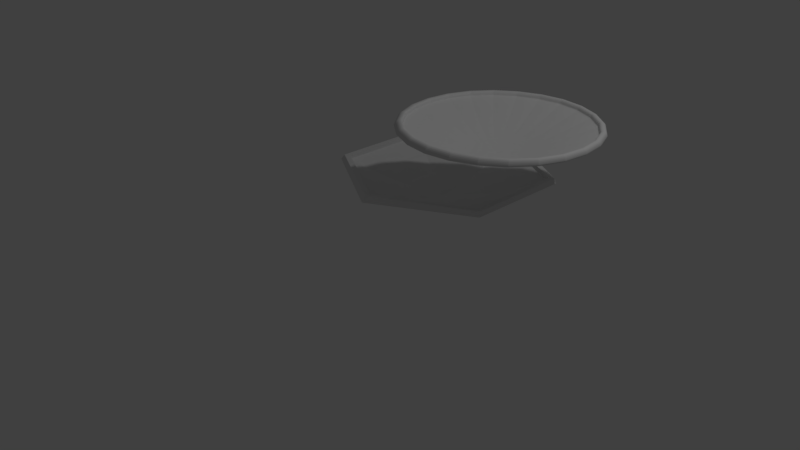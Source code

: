 # Source: peneira.blend  (saved by Blender 2.79.0; exported with 4.5.12 LTS)
import bpy
from mathutils import Matrix  # noqa: F401  (used for matrix-valued properties, if any)

bpy.ops.wm.read_factory_settings(use_empty=True)
scene = bpy.context.scene
scene.name = 'Scene'

# ---- collections
col_collection_1 = bpy.data.collections.new('Collection 1'); scene.collection.children.link(col_collection_1)

# ---- world
world_world = bpy.data.worlds.new('World'); scene.world = world_world
world_world.color = (0.05088, 0.05088, 0.05088)
world_world.use_sun_shadow = False
world_world.sun_shadow_jitter_overblur = 0.0
world_world.cycles.sampling_method = 'MANUAL'

# ---- cameras
cam_camera = bpy.data.cameras.new('Camera')
cam_camera.clip_end = 100.0
cam_camera.lens = 35.0
cam_camera.sensor_width = 32.0
cam_camera.sensor_height = 18.0
cam_camera.ortho_scale = 7.314
cam_camera.dof.focus_distance = 0.0
cam_camera.dof.aperture_fstop = 128.0

# ---- lights
light_lamp = bpy.data.lights.new('Lamp', 'POINT')
light_lamp.transmission_factor = 0.0
light_lamp.cutoff_distance = 30.0
light_lamp.energy = 100.0
light_lamp.shadow_buffer_clip_start = 1.001
light_lamp.shadow_soft_size = 0.1
light_lamp.shadow_maximum_resolution = 0.006
light_lamp.use_absolute_resolution = True

# ---- meshes
me_sphere_002 = bpy.data.meshes.new('Sphere.002')
me_sphere_002.from_pydata([(1.211, 0.01883, -0.7024), (1.177, -0.7804, -1.026), (2.358, -0.6435, -0.7024), (1.632, -1.043, -1.026), (2.358, -1.968, -0.7024), (1.632, -1.569, -1.026), (1.211, -2.631, -0.6817), (0.06353, -1.968, -0.7024), (1.177, -1.831, -1.026), (0.722, -1.569, -1.026), (1.177, -1.306, -1.13), (0.06353, -0.6435, -0.7024), (0.722, -1.043, -1.026), (2.373, -0.6257, -0.7663), (0.01716, -1.986, -0.7663), (2.373, -1.986, -0.7663), (0.01716, -0.6257, -0.7663), (1.195, 0.05443, -0.7663), (1.195, -2.666, -0.7663), (2.003, -0.8344, -0.8961), (0.3696, -1.777, -0.8961), (2.003, -1.777, -0.8961), (0.3696, -0.8344, -0.8961), (1.186, -0.363, -0.8961), (1.186, -2.249, -0.8961), (1.211, -0.0572, -0.7022), (2.292, -1.93, -0.7022), (0.1294, -1.93, -0.7022), (1.211, -2.555, -0.6827), (0.1294, -0.6815, -0.7022), (2.292, -0.6815, -0.7022), (1.204, -0.0572, -0.755), (2.285, -0.6815, -0.755), (2.285, -1.93, -0.755), (1.204, -2.555, -0.7355), (0.1223, -1.93, -0.755), (0.1223, -0.6815, -0.755), (1.177, -0.7804, -1.008), (1.632, -1.043, -1.008), (1.632, -1.569, -1.008), (1.177, -1.831, -1.008), (0.722, -1.569, -1.008), (1.177, -1.306, -1.112), (0.722, -1.043, -1.008), (2.003, -0.8344, -0.8781), (0.3696, -1.777, -0.8781), (2.003, -1.777, -0.8781), (0.3696, -0.8344, -0.8781), (1.186, -0.363, -0.8781), (1.186, -2.249, -0.8781), (1.195, -2.648, -0.7718), (2.358, -0.6346, -0.7718), (0.03208, -1.977, -0.7718), (2.358, -1.977, -0.7718), (0.03208, -0.6346, -0.7718), (1.195, 0.03675, -0.7718), (2.277, -0.6861, -0.7587), (2.277, -1.926, -0.7587), (1.203, -0.06638, -0.7587), (0.1298, -0.6861, -0.7587), (0.1298, -1.926, -0.7587), (1.203, -2.545, -0.7398)], [], [(10, 3, 5), (10, 5, 8), (6, 18, 15, 4), (10, 8, 9), (10, 9, 12), (10, 12, 1), (21, 5, 3, 19), (10, 1, 3), (20, 22, 12, 9), (22, 23, 1, 12), (19, 3, 1, 23), (24, 20, 9, 8), (24, 8, 5, 21), (6, 7, 14, 18), (2, 13, 17, 0), (11, 0, 17, 16), (7, 11, 16, 14), (4, 15, 13, 2), (50, 24, 21, 53), (50, 52, 20, 24), (51, 19, 23, 55), (54, 55, 23, 22), (52, 54, 22, 20), (53, 21, 19, 51), (4, 2, 30, 26), (0, 11, 29, 25), (6, 4, 26, 28), (7, 6, 28, 27), (2, 0, 25, 30), (11, 7, 27, 29), (26, 30, 32, 33), (25, 29, 36, 31), (27, 28, 34, 35), (28, 26, 33, 34), (30, 25, 31, 32), (29, 27, 35, 36), (42, 39, 38), (42, 40, 39), (42, 41, 40), (42, 43, 41), (42, 37, 43), (46, 44, 38, 39), (42, 38, 37), (45, 41, 43, 47), (47, 43, 37, 48), (44, 48, 37, 38), (49, 40, 41, 45), (49, 46, 39, 40), (56, 44, 46, 57), (58, 48, 44, 56), (59, 47, 48, 58), (60, 45, 47, 59), (61, 49, 45, 60), (57, 46, 49, 61), (15, 53, 51, 13), (14, 16, 54, 52), (16, 17, 55, 54), (13, 51, 55, 17), (18, 14, 52, 50), (18, 50, 53, 15), (33, 57, 61, 34), (34, 61, 60, 35), (35, 60, 59, 36), (36, 59, 58, 31), (31, 58, 56, 32), (32, 56, 57, 33)])
me_sphere_002.use_remesh_preserve_volume = False
me_sphere_002.use_remesh_preserve_attributes = False
me_sphere_002.use_mirror_vertex_groups = False
me_sphere_002.update()
me_sphere_001 = bpy.data.meshes.new('Sphere.001')
me_sphere_001.from_pydata([(0.03368, 0.4445, -1.696), (-3.588e-10, -0.3547, -2.019), (1.181, -0.2178, -1.696), (0.4551, -0.6174, -2.019), (1.181, -1.543, -1.696), (0.4551, -1.143, -2.019), (0.03368, -2.205, -1.675), (-1.114, -1.543, -1.696), (-1.04e-07, -1.406, -2.019), (-0.4551, -1.143, -2.019), (-3.588e-10, -0.8802, -2.124), (-1.114, -0.2178, -1.696), (-0.4551, -0.6174, -2.019), (1.196, -0.2, -1.76), (-1.16, -1.56, -1.76), (1.196, -1.56, -1.76), (-1.16, -0.2, -1.76), (0.01813, 0.4801, -1.76), (0.01813, -2.24, -1.76), (0.8256, -0.4087, -1.89), (-0.8075, -1.352, -1.89), (0.8256, -1.352, -1.89), (-0.8075, -0.4087, -1.89), (0.009066, 0.0627, -1.89), (0.009066, -1.823, -1.89), (0.03368, 0.3685, -1.696), (1.115, -1.505, -1.696), (-1.048, -1.505, -1.696), (0.03368, -2.129, -1.676), (-1.048, -0.2559, -1.696), (1.115, -0.2559, -1.696), (0.02664, 0.3685, -1.749), (1.108, -0.2559, -1.749), (1.108, -1.505, -1.749), (0.02664, -2.129, -1.729), (-1.055, -1.505, -1.749), (-1.055, -0.2559, -1.749), (-3.588e-10, -0.3547, -2.001), (0.4551, -0.6174, -2.001), (0.4551, -1.143, -2.001), (-1.04e-07, -1.406, -2.001), (-0.4551, -1.143, -2.001), (-3.588e-10, -0.8802, -2.106), (-0.4551, -0.6174, -2.001), (0.8256, -0.4087, -1.872), (-0.8075, -1.352, -1.872), (0.8256, -1.352, -1.872), (-0.8075, -0.4087, -1.872), (0.009066, 0.0627, -1.872), (0.009066, -1.823, -1.872)], [], [(10, 3, 5), (10, 5, 8), (6, 18, 15, 4), (10, 8, 9), (10, 9, 12), (10, 12, 1), (21, 5, 3, 19), (10, 1, 3), (20, 22, 12, 9), (22, 23, 1, 12), (19, 3, 1, 23), (24, 20, 9, 8), (24, 8, 5, 21), (6, 7, 14, 18), (2, 13, 17, 0), (11, 0, 17, 16), (7, 11, 16, 14), (4, 15, 13, 2), (33, 46, 49, 34), (18, 24, 21, 15), (18, 14, 20, 24), (13, 19, 23, 17), (16, 17, 23, 22), (14, 16, 22, 20), (4, 2, 30, 26), (0, 11, 29, 25), (6, 4, 26, 28), (7, 6, 28, 27), (2, 0, 25, 30), (11, 7, 27, 29), (26, 30, 32, 33), (25, 29, 36, 31), (27, 28, 34, 35), (28, 26, 33, 34), (30, 25, 31, 32), (29, 27, 35, 36), (42, 39, 38), (42, 40, 39), (42, 41, 40), (42, 43, 41), (42, 37, 43), (46, 44, 38, 39), (42, 38, 37), (45, 41, 43, 47), (47, 43, 37, 48), (44, 48, 37, 38), (49, 40, 41, 45), (49, 46, 39, 40), (32, 44, 46, 33), (31, 48, 44, 32), (36, 47, 48, 31), (35, 45, 47, 36), (34, 49, 45, 35), (15, 21, 19, 13)])
_uv = me_sphere_001.uv_layers.new(name='UVMap')
_uv.uv.foreach_set('vector', [0.2744, 0.7439, 0.3251, 0.8308, 0.2238, 0.8315, 0.2744, 0.7439, 0.2238, 0.8315, 0.1738, 0.7434, 0.02298, 0.2439, 0.0001517, 0.2464, 0.1512, 0.0001517, 0.1609, 0.01478, 0.2744, 0.7439, 0.1738, 0.7434, 0.2246, 0.6567, 0.2744, 0.7439, 0.2246, 0.6567, 0.3242, 0.6575, 0.2744, 0.7439, 0.3242, 0.6575, 0.3748, 0.7434, 0.1809, 0.9074, 0.2238, 0.8315, 0.3251, 0.8308, 0.3674, 0.907, 0.2744, 0.7439, 0.3748, 0.7434, 0.3251, 0.8308, 0.1814, 0.5847, 0.3668, 0.5853, 0.3242, 0.6575, 0.2246, 0.6567, 0.3668, 0.5853, 0.4603, 0.7456, 0.3748, 0.7434, 0.3242, 0.6575, 0.3674, 0.907, 0.3251, 0.8308, 0.3748, 0.7434, 0.4603, 0.7456, 0.08815, 0.7456, 0.1814, 0.5847, 0.2246, 0.6567, 0.1738, 0.7434, 0.08815, 0.7456, 0.1738, 0.7434, 0.2238, 0.8315, 0.1809, 0.9074, 0.02298, 0.2439, 0.1545, 0.49, 0.1459, 0.5073, 0.0001517, 0.2464, 0.4172, 0.01339, 0.4272, 0.0001518, 0.5594, 0.2534, 0.5421, 0.2507, 0.4218, 0.4937, 0.5421, 0.2507, 0.5594, 0.2534, 0.4305, 0.5101, 0.1545, 0.49, 0.4218, 0.4937, 0.4305, 0.5101, 0.1459, 0.5073, 0.1609, 0.01478, 0.1512, 0.0001517, 0.4272, 0.0001518, 0.4172, 0.01339, 0.5597, 0.1277, 0.6196, 0.1646, 0.6213, 0.3505, 0.5597, 0.3816, 0.0001517, 0.7478, 0.08815, 0.7456, 0.1809, 0.9074, 0.1369, 0.9852, 0.0001517, 0.7478, 0.1369, 0.5104, 0.1814, 0.5847, 0.08815, 0.7456, 0.411, 0.9852, 0.3674, 0.907, 0.4603, 0.7456, 0.5484, 0.7478, 0.4109, 0.5107, 0.5484, 0.7478, 0.4603, 0.7456, 0.3668, 0.5853, 0.1369, 0.5104, 0.4109, 0.5107, 0.3668, 0.5853, 0.1814, 0.5847, 0.1609, 0.01478, 0.4172, 0.01339, 0.4089, 0.02584, 0.1678, 0.02804, 0.5421, 0.2507, 0.4218, 0.4937, 0.4143, 0.4804, 0.5274, 0.2503, 0.02298, 0.2439, 0.1609, 0.01478, 0.1678, 0.02804, 0.03997, 0.2444, 0.1545, 0.49, 0.02298, 0.2439, 0.03997, 0.2444, 0.1617, 0.4784, 0.4172, 0.01339, 0.5421, 0.2507, 0.5274, 0.2503, 0.4089, 0.02584, 0.4218, 0.4937, 0.1545, 0.49, 0.1617, 0.4784, 0.4143, 0.4804, 0.1678, 0.02804, 0.4089, 0.02584, 0.4038, 0.03701, 0.1726, 0.03704, 0.5274, 0.2503, 0.4143, 0.4804, 0.4062, 0.4705, 0.5153, 0.2525, 0.1617, 0.4784, 0.03997, 0.2444, 0.05228, 0.2465, 0.1702, 0.466, 0.03997, 0.2444, 0.1678, 0.02804, 0.1726, 0.03704, 0.05228, 0.2465, 0.4089, 0.02584, 0.5274, 0.2503, 0.5153, 0.2525, 0.4038, 0.03701, 0.4143, 0.4804, 0.1617, 0.4784, 0.1702, 0.466, 0.4062, 0.4705, 0.7828, 0.2589, 0.6951, 0.2086, 0.7832, 0.1581, 0.7828, 0.2589, 0.6961, 0.3097, 0.6951, 0.2086, 0.7828, 0.2589, 0.7832, 0.3593, 0.6961, 0.3097, 0.7828, 0.2589, 0.8691, 0.3089, 0.7832, 0.3593, 0.7828, 0.2589, 0.8702, 0.2091, 0.8691, 0.3089, 0.6196, 0.1646, 0.7816, 0.07025, 0.7832, 0.1581, 0.6951, 0.2086, 0.7828, 0.2589, 0.7832, 0.1581, 0.8702, 0.2091, 0.7817, 0.4432, 0.7832, 0.3593, 0.8691, 0.3089, 0.9418, 0.3501, 0.9418, 0.3501, 0.8691, 0.3089, 0.8702, 0.2091, 0.9433, 0.1645, 0.7816, 0.07025, 0.9433, 0.1645, 0.8702, 0.2091, 0.7832, 0.1581, 0.6213, 0.3505, 0.6961, 0.3097, 0.7832, 0.3593, 0.7817, 0.4432, 0.6213, 0.3505, 0.6196, 0.1646, 0.6951, 0.2086, 0.6961, 0.3097, 0.7799, 0.0001517, 0.7816, 0.07025, 0.6196, 0.1646, 0.5597, 0.1277, 0.9998, 0.1276, 0.9433, 0.1645, 0.7816, 0.07025, 0.7799, 0.0001517, 0.9987, 0.3812, 0.9418, 0.3501, 0.9433, 0.1645, 0.9998, 0.1276, 0.7793, 0.5077, 0.7817, 0.4432, 0.9418, 0.3501, 0.9987, 0.3812, 0.5597, 0.3816, 0.6213, 0.3505, 0.7817, 0.4432, 0.7793, 0.5077, 0.1369, 0.9852, 0.1809, 0.9074, 0.3674, 0.907, 0.411, 0.9852])
me_sphere_001.use_remesh_preserve_volume = False
me_sphere_001.use_remesh_preserve_attributes = False
me_sphere_001.use_mirror_vertex_groups = False
me_sphere_001.update()

# ---- objects
ob_sphere_001 = bpy.data.objects.new('Sphere.001', me_sphere_002)
ob_sphere = bpy.data.objects.new('Sphere', me_sphere_001)
ob_lamp = bpy.data.objects.new('Lamp', light_lamp)
ob_camera = bpy.data.objects.new('Camera', cam_camera)

# ---- transforms, parenting, visibility, modifiers, constraints
ob_sphere_001.location = (0.6109, 1.597, 2.904)
ob_sphere_001.lineart.crease_threshold = 0.0
_m = ob_sphere_001.modifiers.new('Subsurf', 'SUBSURF')
_m.uv_smooth = 'PRESERVE_CORNERS'
_m.quality = 2
_m.levels = 3
_m.show_only_control_edges = False
ob_sphere.location = (0.6109, 1.597, 2.904)
ob_sphere.lineart.crease_threshold = 0.0
ob_lamp.location = (4.076, 1.005, 5.904)
ob_lamp.rotation_euler = (0.6503, 0.05522, 1.866)
ob_lamp.lock_rotations_4d = False
ob_lamp.empty_display_type = 'ARROWS'
ob_lamp.color = (0.0, 0.0, 0.0, 0.0)
ob_lamp.lineart.crease_threshold = 0.0
ob_camera.location = (7.481, -6.508, 5.344)
ob_camera.rotation_euler = (1.109, 0.0, 0.8149)
ob_camera.lock_rotations_4d = False
ob_camera.empty_display_type = 'ARROWS'
ob_camera.color = (0.0, 0.0, 0.0, 0.0)
ob_camera.display_type = 'WIRE'
ob_camera.lineart.crease_threshold = 0.0

# ---- collection membership
col_collection_1.objects.link(ob_sphere_001)
col_collection_1.objects.link(ob_sphere)
col_collection_1.objects.link(ob_lamp)
col_collection_1.objects.link(ob_camera)

# ---- scene / render settings (as saved in the file)
scene.camera = ob_camera
scene.frame_start = 1; scene.frame_end = 250; scene.frame_set(1)
scene.render.engine = 'BLENDER_EEVEE_NEXT'
scene.render.resolution_percentage = 50
scene.render.dither_intensity = 0.0
scene.cycles.use_denoising = False
scene.cycles.samples = 128
scene.cycles.sampling_pattern = 'TABULATED_SOBOL'
scene.cycles.use_adaptive_sampling = False
scene.cycles.use_light_tree = False
scene.cycles.blur_glossy = 0.0
scene.cycles.sample_clamp_indirect = 0.0
scene.view_settings.view_transform = 'Standard'
bpy.context.view_layer.update()
